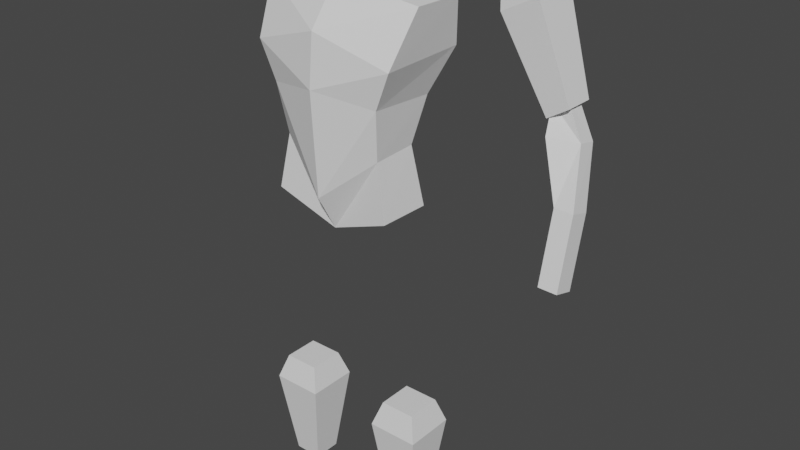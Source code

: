 # Source: body1.blend  (saved by Blender 3.5.10; exported with 4.5.12 LTS)
import bpy
from mathutils import Matrix  # noqa: F401  (used for matrix-valued properties, if any)

bpy.ops.wm.read_factory_settings(use_empty=True)
scene = bpy.context.scene
scene.name = 'Scene'

# ---- collections
col_collection = bpy.data.collections.new('Collection'); scene.collection.children.link(col_collection)

# ---- world
world_world = bpy.data.worlds.new('World'); scene.world = world_world
world_world.use_nodes = True; world_world.node_tree.nodes.clear()
_N = world_world.node_tree.nodes; _L = world_world.node_tree.links
n0 = _N.new('ShaderNodeOutputWorld'); n0.name = 'World Output'; n0.location = (300, 300)
n1 = _N.new('ShaderNodeBackground'); n1.name = 'Background'; n1.location = (10, 300)
n1.inputs[0].default_value = (0.05088, 0.05088, 0.05088, 1.0)
_L.new(n1.outputs[0], n0.inputs[0])
n0.is_active_output = True
world_world.color = (0.05088, 0.05088, 0.05088)
world_world.use_sun_shadow = False
world_world.sun_shadow_jitter_overblur = 0.0

# ---- meshes
me_cube_001 = bpy.data.meshes.new('Cube.001')
me_cube_001.from_pydata([(0.1715, 0.05607, 0.03381), (0.2243, 0.1062, 0.5584), (0.1715, -0.093, 0.03645), (0.2243, -0.03497, 0.561), (0.0, -0.07981, -0.02949), (0.0, -0.05343, 0.5953), (0.0, 0.1405, -0.03477), (0.0, 0.122, 0.598), (0.2005, -0.1088, 0.424), (0.1583, -0.1035, 0.3238), (0.1425, -0.08245, 0.1867), (0.2005, 0.1352, 0.4292), (0.1583, 0.08245, 0.3133), (0.1425, 0.04288, 0.192), (0.0, 0.1616, 0.4609), (0.0, 0.122, 0.3185), (0.0, 0.06926, 0.1445), (0.0, -0.1378, 0.4873), (0.0, -0.151, 0.3502), (0.0, -0.1352, 0.07067), (0.1711, 0.3522, 0.4547), (0.1539, 0.374, 0.536), (0.1711, 0.4934, 0.4547), (0.1539, 0.4716, 0.536), (0.2802, 0.3522, 0.5107), (0.2453, 0.374, 0.5705), (0.2802, 0.4934, 0.5107), (0.2453, 0.4716, 0.5705), (0.3168, 0.3608, 0.2063), (0.3168, 0.4521, 0.2063), (0.3812, 0.3608, 0.2457), (0.3812, 0.4521, 0.2457), (0.3287, 0.3429, 0.166), (0.3171, 0.3839, 0.2421), (0.3287, 0.4418, 0.1373), (0.313, 0.4356, 0.2424), (0.4161, 0.3697, 0.1619), (0.3662, 0.3833, 0.2533), (0.4161, 0.4279, 0.1497), (0.3605, 0.4346, 0.2564), (0.3979, 0.292, 0.00927), (0.4018, 0.352, -0.009766), (0.4558, 0.2902, 0.008978), (0.4558, 0.3527, -0.008786), (0.1035, -0.07058, -0.587), (0.1253, -0.04882, -0.5197), (0.1035, 0.07058, -0.587), (0.1253, 0.04882, -0.5197), (0.2447, -0.07058, -0.587), (0.2229, -0.04882, -0.5197), (0.2447, 0.07058, -0.587), (0.2229, 0.04882, -0.5197), (0.1356, -0.03851, -0.8402), (0.1356, 0.03851, -0.8402), (0.2126, -0.03851, -0.8402), (0.2126, 0.03851, -0.8402), (0.4071, 0.2252, -0.1859), (0.4071, 0.2852, -0.21), (0.465, 0.2235, -0.1862), (0.465, 0.286, -0.204)], [], [(17, 5, 3, 8), (8, 3, 1, 11), (4, 2, 0, 6), (3, 5, 7, 1), (11, 1, 7, 14), (0, 13, 16, 6), (13, 12, 15, 16), (12, 11, 14, 15), (2, 10, 13, 0), (10, 9, 12, 13), (9, 8, 11, 12), (4, 19, 10, 2), (19, 18, 9, 10), (18, 17, 8, 9), (20, 21, 23, 22), (22, 23, 27, 26), (26, 27, 25, 24), (24, 25, 21, 20), (26, 24, 30, 31), (27, 23, 21, 25), (29, 31, 30, 28), (24, 20, 28, 30), (22, 26, 31, 29), (20, 22, 29, 28), (32, 33, 35, 34), (34, 35, 39, 38), (38, 39, 37, 36), (36, 37, 33, 32), (38, 36, 42, 43), (39, 35, 33, 37), (42, 40, 56, 58), (36, 32, 40, 42), (34, 38, 43, 41), (32, 34, 41, 40), (44, 45, 47, 46), (46, 47, 51, 50), (50, 51, 49, 48), (48, 49, 45, 44), (50, 48, 54, 55), (51, 47, 45, 49), (53, 55, 54, 52), (48, 44, 52, 54), (46, 50, 55, 53), (44, 46, 53, 52), (57, 59, 58, 56), (41, 43, 59, 57), (43, 42, 58, 59), (40, 41, 57, 56)])
_uv = me_cube_001.uv_layers.new(name='UVMap')
_uv.uv.foreach_set('vector', [0.6639, 0.375, 0.7264, 0.375, 0.6391, 0.5, 0.5984, 0.4965, 0.5984, 0.4965, 0.6391, 0.5, 0.6391, 0.75, 0.5984, 0.7535, 0.25, 0.5, 0.4764, 0.4859, 0.4764, 0.7641, 0.25, 0.75, 0.6391, 0.5, 0.75, 0.5, 0.75, 0.75, 0.6391, 0.75, 0.5984, 0.7535, 0.6391, 0.75, 0.7264, 0.875, 0.6639, 0.875, 0.4764, 0.7641, 0.5171, 0.7606, 0.5389, 0.875, 0.4764, 0.875, 0.5171, 0.7606, 0.5578, 0.7571, 0.6014, 0.875, 0.5389, 0.875, 0.5578, 0.7571, 0.5984, 0.7535, 0.6639, 0.875, 0.6014, 0.875, 0.4764, 0.4859, 0.5171, 0.4894, 0.5171, 0.7606, 0.4764, 0.7641, 0.5171, 0.4894, 0.5578, 0.4929, 0.5578, 0.7571, 0.5171, 0.7606, 0.5578, 0.4929, 0.5984, 0.4965, 0.5984, 0.7535, 0.5578, 0.7571, 0.4764, 0.375, 0.5389, 0.375, 0.5171, 0.4894, 0.4764, 0.4859, 0.5389, 0.375, 0.6014, 0.375, 0.5578, 0.4929, 0.5171, 0.4894, 0.6014, 0.375, 0.6639, 0.375, 0.5984, 0.4965, 0.5578, 0.4929, 0.375, 0.0, 0.625, 0.0, 0.625, 0.25, 0.375, 0.25, 0.375, 0.25, 0.625, 0.25, 0.625, 0.5, 0.375, 0.5, 0.375, 0.5, 0.625, 0.5, 0.625, 0.75, 0.375, 0.75, 0.375, 0.75, 0.625, 0.75, 0.625, 1.0, 0.375, 1.0, 0.375, 0.5, 0.375, 0.75, 0.375, 0.75, 0.375, 0.5, 0.625, 0.5, 0.875, 0.5, 0.875, 0.75, 0.625, 0.75, 0.125, 0.5, 0.375, 0.5, 0.375, 0.75, 0.125, 0.75, 0.375, 0.75, 0.375, 1.0, 0.375, 1.0, 0.375, 0.75, 0.375, 0.25, 0.375, 0.5, 0.375, 0.5, 0.375, 0.25, 0.375, 0.0, 0.375, 0.25, 0.375, 0.25, 0.375, 0.0, 0.375, 0.0, 0.625, 0.0, 0.625, 0.25, 0.375, 0.25, 0.375, 0.25, 0.625, 0.25, 0.625, 0.5, 0.375, 0.5, 0.375, 0.5, 0.625, 0.5, 0.625, 0.75, 0.375, 0.75, 0.375, 0.75, 0.625, 0.75, 0.625, 1.0, 0.375, 1.0, 0.375, 0.5, 0.375, 0.75, 0.375, 0.75, 0.375, 0.5, 0.625, 0.5, 0.875, 0.5, 0.875, 0.75, 0.625, 0.75, 0.375, 0.75, 0.375, 1.0, 0.375, 1.0, 0.375, 0.75, 0.375, 0.75, 0.375, 1.0, 0.375, 1.0, 0.375, 0.75, 0.375, 0.25, 0.375, 0.5, 0.375, 0.5, 0.375, 0.25, 0.375, 0.0, 0.375, 0.25, 0.375, 0.25, 0.375, 0.0, 0.375, 0.0, 0.625, 0.0, 0.625, 0.25, 0.375, 0.25, 0.375, 0.25, 0.625, 0.25, 0.625, 0.5, 0.375, 0.5, 0.375, 0.5, 0.625, 0.5, 0.625, 0.75, 0.375, 0.75, 0.375, 0.75, 0.625, 0.75, 0.625, 1.0, 0.375, 1.0, 0.375, 0.5, 0.375, 0.75, 0.375, 0.75, 0.375, 0.5, 0.625, 0.5, 0.875, 0.5, 0.875, 0.75, 0.625, 0.75, 0.125, 0.5, 0.375, 0.5, 0.375, 0.75, 0.125, 0.75, 0.375, 0.75, 0.375, 1.0, 0.375, 1.0, 0.375, 0.75, 0.375, 0.25, 0.375, 0.5, 0.375, 0.5, 0.375, 0.25, 0.375, 0.0, 0.375, 0.25, 0.375, 0.25, 0.375, 0.0, 0.125, 0.5, 0.375, 0.5, 0.375, 0.75, 0.125, 0.75, 0.375, 0.25, 0.375, 0.5, 0.375, 0.5, 0.375, 0.25, 0.375, 0.5, 0.375, 0.75, 0.375, 0.75, 0.375, 0.5, 0.375, 0.0, 0.375, 0.25, 0.375, 0.25, 0.375, 0.0])
me_cube_001.update()

# ---- objects
ob_empty = bpy.data.objects.new('Empty', None)
ob_empty_001 = bpy.data.objects.new('Empty.001', None)
ob_cube = bpy.data.objects.new('Cube', me_cube_001)

# ---- transforms, parenting, visibility, modifiers, constraints
ob_empty.location = (0.9048, 2.296, 0.9643)
ob_empty.rotation_euler = (1.571, -0.0, 0.0)
ob_empty.scale = (0.5741, 0.5741, 0.5741)
ob_empty.empty_display_type = 'IMAGE'
ob_empty.empty_display_size = 5.0
ob_empty_001.location = (-2.296, 0.1093, 0.9643)
ob_empty_001.rotation_euler = (1.571, -0.0, 1.571)
ob_empty_001.scale = (0.5741, 0.5741, 0.5741)
ob_empty_001.empty_display_type = 'IMAGE'
ob_empty_001.empty_display_size = 5.0
ob_cube.location = (0.0, 0.0, 1.002)
_m = ob_cube.modifiers.new('Mirror', 'MIRROR')

# ---- collection membership
col_collection.objects.link(ob_empty)
col_collection.objects.link(ob_empty_001)
col_collection.objects.link(ob_cube)

# ---- scene / render settings (as saved in the file)
scene.frame_start = 1; scene.frame_end = 250; scene.frame_set(1)
scene.render.engine = 'BLENDER_EEVEE_NEXT'
scene.cycles.sampling_pattern = 'TABULATED_SOBOL'
scene.view_settings.view_transform = 'Filmic'
bpy.context.view_layer.update()

# ---- added for rendering (the .blend has no active camera and no usable light): camera, sun
cam_auto = bpy.data.cameras.new('AutoCamera')
cam_auto.lens = 50.0
cam_auto.sensor_width = 36.0
cam_auto.clip_end = 1000.0
ob_auto_camera = bpy.data.objects.new('AutoCamera', cam_auto)
scene.collection.objects.link(ob_auto_camera)
ob_auto_camera.location = (1.69309, -1.86053, 2.2351)
ob_auto_camera.rotation_euler = (1.09748, -7.21219e-08, 0.694738)
scene.camera = ob_auto_camera
light_auto_sun = bpy.data.lights.new('AutoSun', 'SUN')
light_auto_sun.energy = 3.0
light_auto_sun.angle = 0.0523599
ob_auto_sun = bpy.data.objects.new('AutoSun', light_auto_sun)
scene.collection.objects.link(ob_auto_sun)
ob_auto_sun.rotation_euler = (0.872665, 0.174533, 0.523599)
bpy.context.view_layer.update()
